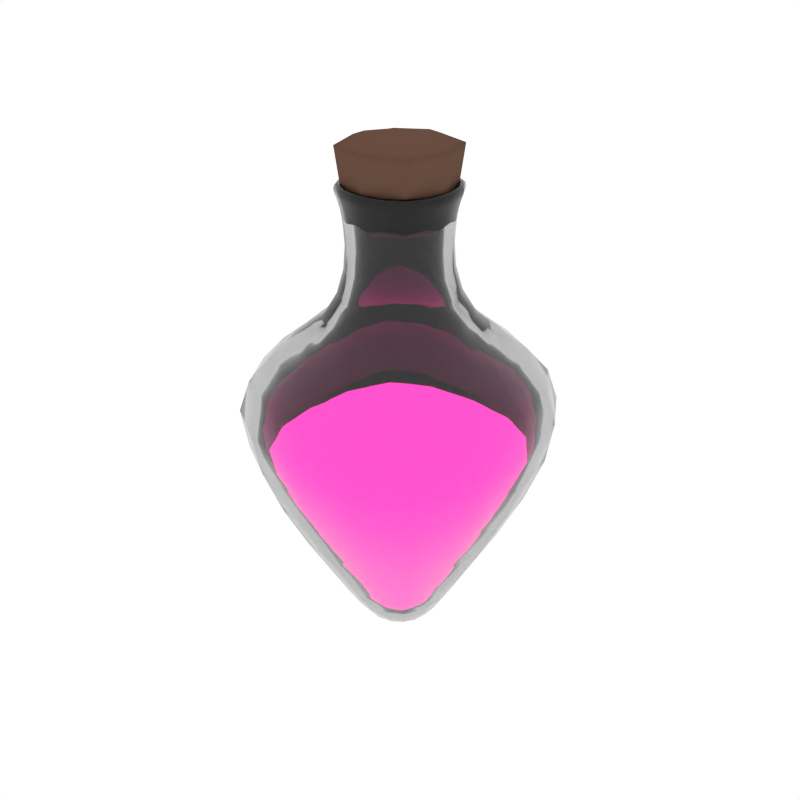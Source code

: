 # Source: Potion4_Filled.blend  (saved by Blender 2.79.0; exported with 4.5.12 LTS)
import bpy
from mathutils import Matrix  # noqa: F401  (used for matrix-valued properties, if any)

bpy.ops.wm.read_factory_settings(use_empty=True)
scene = bpy.context.scene
scene.name = 'Scene'

# ---- collections
col_collection_1 = bpy.data.collections.new('Collection 1'); scene.collection.children.link(col_collection_1)

# ---- materials (node trees are filled in below, after node groups)
mat_glass = bpy.data.materials.new('Glass')
mat_glass.alpha_threshold = 0.0
mat_glass.roughness = 0.5
mat_liquid_cyan = bpy.data.materials.new('Liquid_Cyan')
mat_liquid_cyan.alpha_threshold = 0.0
mat_liquid_cyan.diffuse_color = (0.1536, 0.8, 0.5667, 1.0)
mat_liquid_cyan.roughness = 0.5
mat_liquid_magenta = bpy.data.materials.new('Liquid_Magenta')
mat_liquid_magenta.alpha_threshold = 0.0
mat_liquid_magenta.diffuse_color = (0.1536, 0.8, 0.5667, 1.0)
mat_liquid_magenta.roughness = 0.5
mat_brown = bpy.data.materials.new('Brown')
mat_brown.alpha_threshold = 0.0
mat_brown.diffuse_color = (0.1376, 0.07494, 0.05109, 1.0)
mat_brown.roughness = 0.5

# ---- material node trees
mat_glass.use_nodes = True; mat_glass.node_tree.nodes.clear()
_N = mat_glass.node_tree.nodes; _L = mat_glass.node_tree.links
n0 = _N.new('ShaderNodeOutputMaterial'); n0.name = 'Material Output'; n0.location = (300, 300)
n1 = _N.new('ShaderNodeBsdfGlass'); n1.name = 'Glass BSDF'; n1.location = (10, 300)
n1.distribution = 'GGX'
n1.inputs[0].default_value = (0.8, 0.8, 0.8, 1.0)
n1.inputs[2].default_value = 1.45
_L.new(n1.outputs[0], n0.inputs[0])
n0.is_active_output = True
mat_liquid_cyan.use_nodes = True; mat_liquid_cyan.node_tree.nodes.clear()
_N = mat_liquid_cyan.node_tree.nodes; _L = mat_liquid_cyan.node_tree.links
n0 = _N.new('ShaderNodeOutputMaterial'); n0.name = 'Material Output'; n0.location = (837, 293)
n1 = _N.new('ShaderNodeEmission'); n1.name = 'Emission'; n1.location = (526, 306)
n1.inputs[0].default_value = (0.0, 0.8, 0.561, 1.0)
_L.new(n1.outputs[0], n0.inputs[0])
n0.is_active_output = True
mat_liquid_magenta.use_nodes = True; mat_liquid_magenta.node_tree.nodes.clear()
_N = mat_liquid_magenta.node_tree.nodes; _L = mat_liquid_magenta.node_tree.links
n0 = _N.new('ShaderNodeOutputMaterial'); n0.name = 'Material Output'; n0.location = (837, 293)
n1 = _N.new('ShaderNodeEmission'); n1.name = 'Emission.001'; n1.location = (526, 306)
n1.inputs[0].default_value = (0.8, 0.0242, 0.3173, 1.0)
n1.inputs[1].default_value = 3.1
_L.new(n1.outputs[0], n0.inputs[0])
n0.is_active_output = True

# ---- world
world_world = bpy.data.worlds.new('World'); scene.world = world_world
world_world.color = (1.0, 1.0, 1.0)
world_world.use_sun_shadow = False
world_world.sun_shadow_jitter_overblur = 0.0
world_world.cycles.sampling_method = 'NONE'
world_world.cycles.sample_map_resolution = 256

# ---- meshes
me_cube_064 = bpy.data.meshes.new('Cube.064')
me_cube_064.from_pydata([(-0.2975, -2.879e-11, 0.393), (-0.2777, -0.119, 0.393), (-0.3422, 0.0, 0.5039), (-0.2777, 0.119, 0.393), (-0.2395, 0.0, 0.2823), (-0.2236, -0.09581, 0.2823), (-0.3194, -0.1369, 0.5039), (-0.3194, 0.1369, 0.5039), (-0.2236, 0.09581, 0.2823), (-2.879e-11, 0.2975, 0.393), (-0.119, 0.2777, 0.393), (0.0, 0.3422, 0.5039), (0.119, 0.2777, 0.393), (0.0, 0.2395, 0.2823), (-0.09581, 0.2236, 0.2823), (-0.1369, 0.3194, 0.5039), (0.1369, 0.3194, 0.5039), (0.09581, 0.2236, 0.2823), (0.2975, 2.879e-11, 0.393), (0.2777, 0.119, 0.393), (0.3422, 0.0, 0.5039), (0.2777, -0.119, 0.393), (0.2395, 0.0, 0.2823), (0.2236, 0.09581, 0.2823), (0.3194, 0.1369, 0.5039), (0.3194, -0.1369, 0.5039), (0.2236, -0.09581, 0.2823), (2.879e-11, -0.2975, 0.393), (0.119, -0.2777, 0.393), (0.0, -0.3422, 0.5039), (-0.119, -0.2777, 0.393), (0.0, -0.2395, 0.2823), (0.09581, -0.2236, 0.2823), (0.1369, -0.3194, 0.5039), (-0.1369, -0.3194, 0.5039), (-0.09581, -0.2236, 0.2823), (0.0, -2.879e-11, -0.006205), (0.0, 0.03053, -0.002217), (0.03053, 0.0, -0.002217), (0.0, -0.03053, -0.002217), (-0.03053, 0.0, -0.002217), (-0.02924, 0.02924, 0.001535), (0.02924, 0.02924, 0.001535), (0.02924, -0.02924, 0.001535), (-0.02924, -0.02924, 0.001535), (0.2842, 0.0, 0.7329), (0.3347, 0.0, 0.6761), (0.2652, 0.1137, 0.7329), (0.2237, 0.0, 0.781), (0.2652, -0.1137, 0.7329), (0.3124, -0.1339, 0.6761), (0.3124, 0.1339, 0.6761), (0.2088, 0.08947, 0.781), (0.2088, -0.08947, 0.781), (-0.1289, 0.0, 1.094), (-0.1237, 0.0, 1.073), (-0.1203, -0.05157, 1.094), (-0.1336, 0.0, 1.108), (-0.1203, 0.05157, 1.094), (-0.1155, 0.04948, 1.073), (-0.1155, -0.04948, 1.073), (-0.1247, -0.05346, 1.108), (-0.1247, 0.05346, 1.108), (-0.2842, 0.0, 0.7329), (-0.3347, 0.0, 0.6761), (-0.2652, -0.1137, 0.7329), (-0.2237, 0.0, 0.781), (-0.2652, 0.1137, 0.7329), (-0.3124, 0.1339, 0.6761), (-0.3124, -0.1339, 0.6761), (-0.2088, -0.08947, 0.781), (-0.2088, 0.08947, 0.781), (0.0, -0.2842, 0.7329), (0.0, -0.3347, 0.6761), (0.1137, -0.2652, 0.7329), (0.0, -0.2237, 0.781), (-0.1137, -0.2652, 0.7329), (-0.1339, -0.3124, 0.6761), (0.1339, -0.3124, 0.6761), (0.08947, -0.2088, 0.781), (-0.08947, -0.2088, 0.781), (0.0, 0.2842, 0.7329), (0.0, 0.3347, 0.6761), (-0.1137, 0.2652, 0.7329), (0.0, 0.2237, 0.781), (0.1137, 0.2652, 0.7329), (0.1339, 0.3124, 0.6761), (-0.1339, 0.3124, 0.6761), (-0.08947, 0.2088, 0.781), (0.08947, 0.2088, 0.781), (0.0, -0.1289, 1.094), (0.0, -0.1237, 1.073), (0.05157, -0.1203, 1.094), (0.0, -0.1336, 1.108), (-0.05157, -0.1203, 1.094), (-0.04948, -0.1155, 1.073), (0.04948, -0.1155, 1.073), (0.05346, -0.1247, 1.108), (-0.05346, -0.1247, 1.108), (0.0, 0.1289, 1.094), (0.0, 0.1237, 1.073), (-0.05157, 0.1203, 1.094), (0.0, 0.1336, 1.108), (0.05157, 0.1203, 1.094), (0.04948, 0.1155, 1.073), (-0.04948, 0.1155, 1.073), (-0.05346, 0.1247, 1.108), (0.05346, 0.1247, 1.108), (0.1289, 0.0, 1.094), (0.1237, 0.0, 1.073), (0.1203, 0.05157, 1.094), (0.1336, 0.0, 1.108), (0.1203, -0.05157, 1.094), (0.1155, -0.04948, 1.073), (0.1155, 0.04948, 1.073), (0.1247, 0.05346, 1.108), (0.1247, -0.05346, 1.108), (0.1205, 0.0, 0.941), (0.1364, 0.0, 0.8837), (0.1124, 0.04818, 0.941), (0.1164, 0.0, 0.9953), (0.1124, -0.04818, 0.941), (0.1273, -0.05455, 0.8837), (0.1273, 0.05455, 0.8837), (0.1086, 0.04655, 0.9953), (0.1086, -0.04655, 0.9953), (0.0, 0.1205, 0.941), (0.0, 0.1364, 0.8837), (-0.04818, 0.1124, 0.941), (0.0, 0.1164, 0.9953), (0.04818, 0.1124, 0.941), (0.05455, 0.1273, 0.8837), (-0.05455, 0.1273, 0.8837), (-0.04655, 0.1086, 0.9953), (0.04655, 0.1086, 0.9953), (0.0, -0.1205, 0.941), (0.0, -0.1364, 0.8837), (0.04818, -0.1124, 0.941), (0.0, -0.1164, 0.9953), (-0.04818, -0.1124, 0.941), (-0.05455, -0.1273, 0.8837), (0.05455, -0.1273, 0.8837), (0.04655, -0.1086, 0.9953), (-0.04655, -0.1086, 0.9953), (-0.1205, 0.0, 0.941), (-0.1364, 0.0, 0.8837), (-0.1124, -0.04818, 0.941), (-0.1164, 0.0, 0.9953), (-0.1124, 0.04818, 0.941), (-0.1273, 0.05455, 0.8837), (-0.1273, -0.05455, 0.8837), (-0.1086, -0.04655, 0.9953), (-0.1086, 0.04655, 0.9953), (1.18e-09, -0.1087, 0.06205), (0.04376, -0.1016, 0.06246), (9.214e-10, -0.1402, 0.1125), (-0.04376, -0.1016, 0.06246), (9.214e-10, -0.08333, 0.02945), (0.03445, -0.07852, 0.03109), (0.05609, -0.1309, 0.1125), (-0.05609, -0.1309, 0.1125), (-0.03445, -0.07852, 0.03109), (0.1087, 1.18e-09, 0.06205), (0.1016, 0.04376, 0.06246), (0.1402, 9.214e-10, 0.1125), (0.1016, -0.04376, 0.06246), (0.08333, 9.214e-10, 0.02945), (0.07852, 0.03445, 0.03109), (0.1309, 0.05609, 0.1125), (0.1309, -0.05609, 0.1125), (0.07852, -0.03445, 0.03109), (-1.18e-09, 0.1087, 0.06205), (-0.04376, 0.1016, 0.06246), (-9.214e-10, 0.1402, 0.1125), (0.04376, 0.1016, 0.06246), (-9.214e-10, 0.08333, 0.02945), (-0.03445, 0.07852, 0.03109), (-0.05609, 0.1309, 0.1125), (0.05609, 0.1309, 0.1125), (0.03445, 0.07852, 0.03109), (-0.1087, -1.18e-09, 0.06205), (-0.1016, -0.04376, 0.06246), (-0.1402, -9.214e-10, 0.1125), (-0.1016, 0.04376, 0.06246), (-0.08333, -9.214e-10, 0.02945), (-0.07852, -0.03445, 0.03109), (-0.1309, -0.05609, 0.1125), (-0.1309, 0.05609, 0.1125), (-0.07852, 0.03445, 0.03109), (-0.2688, 0.0, 0.3977), (-0.2149, 0.0, 0.2948), (-0.2509, 0.1075, 0.3977), (-0.31, 0.0, 0.5002), (-0.2509, -0.1075, 0.3977), (-0.2006, -0.08597, 0.2948), (-0.2006, 0.08597, 0.2948), (-0.2894, 0.124, 0.5002), (-0.2894, -0.124, 0.5002), (0.0, 0.2688, 0.3977), (0.0, 0.2149, 0.2948), (0.1075, 0.2509, 0.3977), (0.0, 0.31, 0.5002), (-0.1075, 0.2509, 0.3977), (-0.08597, 0.2006, 0.2948), (0.08597, 0.2006, 0.2948), (0.124, 0.2894, 0.5002), (-0.124, 0.2894, 0.5002), (0.2688, 0.0, 0.3977), (0.2149, 0.0, 0.2948), (0.2509, -0.1075, 0.3977), (0.31, 0.0, 0.5002), (0.2509, 0.1075, 0.3977), (0.2006, 0.08597, 0.2948), (0.2006, -0.08597, 0.2948), (0.2894, -0.124, 0.5002), (0.2894, 0.124, 0.5002), (0.0, -0.2688, 0.3977), (0.0, -0.2149, 0.2948), (-0.1075, -0.2509, 0.3977), (0.0, -0.31, 0.5002), (0.1075, -0.2509, 0.3977), (0.08597, -0.2006, 0.2948), (-0.08597, -0.2006, 0.2948), (-0.124, -0.2894, 0.5002), (0.124, -0.2894, 0.5002), (0.0, 0.0, 0.02347), (-0.02525, 0.0, 0.02727), (0.0, -0.02525, 0.02727), (0.02525, 0.0, 0.02727), (0.0, 0.02525, 0.02727), (-0.02428, 0.02428, 0.03084), (-0.02428, -0.02428, 0.03084), (0.02428, -0.02428, 0.03084), (0.02428, 0.02428, 0.03084), (0.2532, 4.607e-10, 0.7064), (0.2363, -0.1013, 0.7064), (0.1956, 0.0, 0.7514), (0.2363, 0.1013, 0.7064), (0.3014, 0.0, 0.6559), (0.2813, -0.1206, 0.6559), (0.1826, -0.07825, 0.7514), (0.1826, 0.07825, 0.7514), (0.2813, 0.1206, 0.6559), (-0.1089, 0.0, 1.114), (-0.1016, 0.04354, 1.114), (-0.1166, 0.0, 1.128), (-0.1016, -0.04354, 1.114), (-0.1017, 0.0, 1.09), (-0.09489, 0.04067, 1.09), (-0.1089, 0.04666, 1.128), (-0.1089, -0.04666, 1.128), (-0.09489, -0.04067, 1.09), (-0.2532, -4.607e-10, 0.7064), (-0.2363, 0.1013, 0.7064), (-0.1956, 0.0, 0.7514), (-0.2363, -0.1013, 0.7064), (-0.3014, 0.0, 0.6559), (-0.2813, 0.1206, 0.6559), (-0.1826, 0.07825, 0.7514), (-0.1826, -0.07825, 0.7514), (-0.2813, -0.1206, 0.6559), (4.607e-10, -0.2532, 0.7064), (-0.1013, -0.2363, 0.7064), (0.0, -0.1956, 0.7514), (0.1013, -0.2363, 0.7064), (0.0, -0.3014, 0.6559), (-0.1206, -0.2813, 0.6559), (-0.07825, -0.1826, 0.7514), (0.07825, -0.1826, 0.7514), (0.1206, -0.2813, 0.6559), (-4.607e-10, 0.2532, 0.7064), (0.1013, 0.2363, 0.7064), (0.0, 0.1956, 0.7514), (-0.1013, 0.2363, 0.7064), (0.0, 0.3014, 0.6559), (0.1206, 0.2813, 0.6559), (0.07825, 0.1826, 0.7514), (-0.07825, 0.1826, 0.7514), (-0.1206, 0.2813, 0.6559), (0.0, -0.1089, 1.114), (-0.04354, -0.1016, 1.114), (0.0, -0.1166, 1.128), (0.04354, -0.1016, 1.114), (0.0, -0.1017, 1.09), (-0.04067, -0.09489, 1.09), (-0.04666, -0.1089, 1.128), (0.04666, -0.1089, 1.128), (0.04067, -0.09489, 1.09), (0.0, 0.1089, 1.114), (0.04354, 0.1016, 1.114), (0.0, 0.1166, 1.128), (-0.04354, 0.1016, 1.114), (0.0, 0.1017, 1.09), (0.04067, 0.09489, 1.09), (0.04666, 0.1089, 1.128), (-0.04666, 0.1089, 1.128), (-0.04067, 0.09489, 1.09), (0.1089, 0.0, 1.114), (0.1016, -0.04354, 1.114), (0.1166, 0.0, 1.128), (0.1016, 0.04354, 1.114), (0.1017, 0.0, 1.09), (0.09489, -0.04067, 1.09), (0.1089, -0.04666, 1.128), (0.1089, 0.04666, 1.128), (0.09489, 0.04067, 1.09), (0.09681, -2.303e-10, 0.9301), (0.09035, -0.03872, 0.9301), (0.09291, 0.0, 0.9958), (0.09035, 0.03872, 0.9301), (0.1122, 0.0, 0.8623), (0.1047, -0.04489, 0.8623), (0.08672, -0.03716, 0.9958), (0.08672, 0.03716, 0.9958), (0.1047, 0.04489, 0.8623), (2.303e-10, 0.09681, 0.9301), (0.03872, 0.09035, 0.9301), (0.0, 0.09291, 0.9958), (-0.03872, 0.09035, 0.9301), (0.0, 0.1122, 0.8623), (0.04489, 0.1047, 0.8623), (0.03716, 0.08672, 0.9958), (-0.03716, 0.08672, 0.9958), (-0.04489, 0.1047, 0.8623), (-2.303e-10, -0.09681, 0.9301), (-0.03872, -0.09035, 0.9301), (0.0, -0.09291, 0.9958), (0.03872, -0.09035, 0.9301), (0.0, -0.1122, 0.8623), (-0.04489, -0.1047, 0.8623), (-0.03716, -0.08672, 0.9958), (0.03716, -0.08672, 0.9958), (0.04489, -0.1047, 0.8623), (-0.09681, 2.303e-10, 0.9301), (-0.09035, 0.03872, 0.9301), (-0.09291, 0.0, 0.9958), (-0.09035, -0.03872, 0.9301), (-0.1122, 0.0, 0.8623), (-0.1047, 0.04489, 0.8623), (-0.08672, 0.03716, 0.9958), (-0.08672, -0.03716, 0.9958), (-0.1047, -0.04489, 0.8623), (0.0, -0.09321, 0.08834), (0.0, -0.07029, 0.05745), (-0.03755, -0.08718, 0.08873), (0.0, -0.1224, 0.1359), (0.03755, -0.08718, 0.08873), (0.02918, -0.06632, 0.05901), (-0.02918, -0.06632, 0.05901), (-0.04896, -0.1142, 0.1359), (0.04896, -0.1142, 0.1359), (0.09321, 0.0, 0.08834), (0.07029, 0.0, 0.05745), (0.08718, -0.03755, 0.08873), (0.1224, 0.0, 0.1359), (0.08718, 0.03755, 0.08873), (0.06632, 0.02918, 0.05901), (0.06632, -0.02918, 0.05901), (0.1142, -0.04896, 0.1359), (0.1142, 0.04896, 0.1359), (0.0, 0.09321, 0.08834), (0.0, 0.07029, 0.05745), (0.03755, 0.08718, 0.08873), (0.0, 0.1224, 0.1359), (-0.03755, 0.08718, 0.08873), (-0.02918, 0.06632, 0.05901), (0.02918, 0.06632, 0.05901), (0.04896, 0.1142, 0.1359), (-0.04896, 0.1142, 0.1359), (-0.09321, 0.0, 0.08834), (-0.07029, 0.0, 0.05745), (-0.08718, 0.03755, 0.08873), (-0.1224, 0.0, 0.1359), (-0.08718, -0.03755, 0.08873), (-0.06632, -0.02918, 0.05901), (-0.06632, 0.02918, 0.05901), (-0.1142, 0.04896, 0.1359), (-0.1142, -0.04896, 0.1359), (-0.1346, 0.0, 1.131), (-0.1369, 0.0, 1.125), (-0.1256, -0.05382, 1.131), (-0.1302, 0.0, 1.134), (-0.1256, 0.05382, 1.131), (-0.1277, 0.05474, 1.125), (-0.1277, -0.05474, 1.125), (-0.1215, -0.05206, 1.134), (-0.1215, 0.05206, 1.134), (0.0, 0.1346, 1.131), (0.0, 0.1369, 1.125), (-0.05382, 0.1256, 1.131), (0.0, 0.1302, 1.134), (0.05382, 0.1256, 1.131), (0.05474, 0.1277, 1.125), (-0.05474, 0.1277, 1.125), (-0.05206, 0.1215, 1.134), (0.05206, 0.1215, 1.134), (0.1346, 0.0, 1.131), (0.1369, 0.0, 1.125), (0.1256, 0.05382, 1.131), (0.1302, 0.0, 1.134), (0.1256, -0.05382, 1.131), (0.1277, -0.05474, 1.125), (0.1277, 0.05474, 1.125), (0.1215, 0.05206, 1.134), (0.1215, -0.05206, 1.134), (0.0, -0.1346, 1.131), (0.0, -0.1369, 1.125), (0.05382, -0.1256, 1.131), (0.0, -0.1302, 1.134), (-0.05382, -0.1256, 1.131), (-0.05474, -0.1277, 1.125), (0.05474, -0.1277, 1.125), (0.05206, -0.1215, 1.134), (-0.05206, -0.1215, 1.134), (-0.05618, 0.02925, 0.01268), (-0.05899, -3.455e-10, 0.009686), (-0.05618, -0.02925, 0.01268), (-0.1756, -0.1756, 0.2823), (-0.2182, -0.2182, 0.393), (-0.251, -0.251, 0.5039), (-0.3354, -0.1437, 0.6025), (-0.3593, 0.0, 0.6025), (-0.3354, 0.1437, 0.6025), (-0.1028, 0.1028, 0.1125), (-0.0801, 0.0801, 0.06287), (-0.0627, 0.0627, 0.03273), (0.02925, 0.05618, 0.01268), (-3.455e-10, 0.05899, 0.009686), (-0.02925, 0.05618, 0.01268), (-0.1437, 0.3354, 0.6025), (0.0, 0.3593, 0.6025), (0.1437, 0.3354, 0.6025), (0.1028, 0.1028, 0.1125), (0.0801, 0.0801, 0.06287), (0.0627, 0.0627, 0.03273), (0.05618, -0.02925, 0.01268), (0.05899, 3.455e-10, 0.009686), (0.05618, 0.02925, 0.01268), (0.3354, 0.1437, 0.6025), (0.3593, 0.0, 0.6025), (0.3354, -0.1437, 0.6025), (0.1028, -0.1028, 0.1125), (0.0801, -0.0801, 0.06287), (0.0627, -0.0627, 0.03273), (-0.02925, -0.05618, 0.01268), (3.455e-10, -0.05899, 0.009686), (0.02925, -0.05618, 0.01268), (0.1437, -0.3354, 0.6025), (0.0, -0.3593, 0.6025), (-0.1437, -0.3354, 0.6025), (-0.1578, -0.06764, 0.8285), (-0.1691, 0.0, 0.8285), (-0.1578, 0.06764, 0.8285), (-0.06764, 0.1578, 0.8285), (0.0, 0.1691, 0.8285), (0.06764, 0.1578, 0.8285), (0.1578, 0.06764, 0.8285), (0.1691, 0.0, 0.8285), (0.1578, -0.06764, 0.8285), (0.06764, -0.1578, 0.8285), (0.0, -0.1691, 0.8285), (-0.06764, -0.1578, 0.8285), (0.2454, 0.2454, 0.6761), (0.2084, 0.2084, 0.7329), (0.164, 0.164, 0.781), (0.164, -0.164, 0.781), (0.2084, -0.2084, 0.7329), (0.2454, -0.2454, 0.6761), (-0.2454, -0.2454, 0.6761), (-0.2084, -0.2084, 0.7329), (-0.164, -0.164, 0.781), (-0.164, 0.164, 0.781), (-0.2084, 0.2084, 0.7329), (-0.2454, 0.2454, 0.6761), (-0.1276, -0.05467, 1.117), (-0.1367, 0.0, 1.117), (-0.1276, 0.05467, 1.117), (-0.05467, 0.1276, 1.117), (0.0, 0.1367, 1.117), (0.05467, 0.1276, 1.117), (0.1276, 0.05467, 1.117), (0.1367, 0.0, 1.117), (0.1276, -0.05467, 1.117), (0.05467, -0.1276, 1.117), (0.0, -0.1367, 1.117), (-0.05467, -0.1276, 1.117), (-0.09071, -0.09071, 1.073), (-0.09455, -0.09455, 1.094), (-0.09801, -0.09801, 1.108), (-0.08534, 0.08534, 0.9953), (-0.08834, 0.08834, 0.941), (-0.1, 0.1, 0.8837), (0.09071, -0.09071, 1.073), (0.09455, -0.09455, 1.094), (0.09801, -0.09801, 1.108), (0.08534, 0.08534, 0.9953), (0.08834, 0.08834, 0.941), (0.1, 0.1, 0.8837), (-0.1, -0.1, 0.8837), (-0.08834, -0.08834, 0.941), (-0.08534, -0.08534, 0.9953), (-0.09801, 0.09801, 1.108), (-0.09455, 0.09455, 1.094), (-0.09071, 0.09071, 1.073), (0.1, -0.1, 0.8837), (0.08834, -0.08834, 0.941), (0.08534, -0.08534, 0.9953), (0.09801, 0.09801, 1.108), (0.09455, 0.09455, 1.094), (0.09071, 0.09071, 1.073), (0.1112, 0.04765, 1.041), (0.1191, 0.0, 1.041), (0.1112, -0.04765, 1.041), (-0.04765, 0.1112, 1.041), (0.0, 0.1191, 1.041), (0.04765, 0.1112, 1.041), (0.04765, -0.1112, 1.041), (0.0, -0.1191, 1.041), (-0.04765, -0.1112, 1.041), (-0.1112, -0.04765, 1.041), (-0.1191, 0.0, 1.041), (-0.1112, 0.04765, 1.041), (-0.0627, -0.0627, 0.03273), (-0.0801, -0.0801, 0.06287), (-0.1028, -0.1028, 0.1125), (-0.251, 0.251, 0.5039), (-0.2182, 0.2182, 0.393), (-0.1756, 0.1756, 0.2823), (0.251, 0.251, 0.5039), (0.2182, 0.2182, 0.393), (0.1756, 0.1756, 0.2823), (0.251, -0.251, 0.5039), (0.2182, -0.2182, 0.393), (0.1756, -0.1756, 0.2823), (0.07294, -0.1702, 0.1846), (3.455e-10, -0.1823, 0.1846), (-0.07294, -0.1702, 0.1846), (0.1702, 0.07294, 0.1846), (0.1823, 3.455e-10, 0.1846), (0.1702, -0.07294, 0.1846), (-0.07294, 0.1702, 0.1846), (-3.455e-10, 0.1823, 0.1846), (0.07294, 0.1702, 0.1846), (-0.1702, -0.07294, 0.1846), (-0.1823, -3.455e-10, 0.1846), (-0.1702, 0.07294, 0.1846), (-0.04693, 0.02453, 0.04146), (-0.04914, 0.0, 0.03861), (-0.04693, -0.02453, 0.04146), (-0.1576, -0.1576, 0.2948), (-0.1971, -0.1971, 0.3977), (-0.2274, -0.2274, 0.5002), (-0.3036, -0.1301, 0.5903), (-0.3253, 0.0, 0.5903), (-0.3036, 0.1301, 0.5903), (-0.08976, 0.08976, 0.1359), (-0.06873, 0.06873, 0.08912), (-0.05306, 0.05306, 0.06058), (0.02453, 0.04693, 0.04146), (0.0, 0.04914, 0.03861), (-0.02453, 0.04693, 0.04146), (-0.1301, 0.3036, 0.5903), (0.0, 0.3253, 0.5903), (0.1301, 0.3036, 0.5903), (0.08976, 0.08976, 0.1359), (0.06873, 0.06873, 0.08912), (0.05306, 0.05306, 0.06058), (0.04693, -0.02453, 0.04146), (0.04914, 0.0, 0.03861), (0.04693, 0.02453, 0.04146), (0.3036, 0.1301, 0.5903), (0.3253, 0.0, 0.5903), (0.3036, -0.1301, 0.5903), (0.08976, -0.08976, 0.1359), (0.06873, -0.06873, 0.08912), (0.05306, -0.05306, 0.06058), (-0.02453, -0.04693, 0.04146), (0.0, -0.04914, 0.03861), (0.02453, -0.04693, 0.04146), (0.1301, -0.3036, 0.5903), (0.0, -0.3253, 0.5903), (-0.1301, -0.3036, 0.5903), (-0.1341, -0.05747, 0.8002), (-0.1437, 0.0, 0.8002), (-0.1341, 0.05747, 0.8002), (-0.05747, 0.1341, 0.8002), (0.0, 0.1437, 0.8002), (0.05747, 0.1341, 0.8002), (0.1341, 0.05747, 0.8002), (0.1437, 0.0, 0.8002), (0.1341, -0.05747, 0.8002), (0.05747, -0.1341, 0.8002), (0.0, -0.1437, 0.8002), (-0.05747, -0.1341, 0.8002), (0.221, 0.221, 0.6559), (0.1857, 0.1857, 0.7064), (0.1435, 0.1435, 0.7514), (0.1435, -0.1435, 0.7514), (0.1857, -0.1857, 0.7064), (0.221, -0.221, 0.6559), (-0.221, -0.221, 0.6559), (-0.1857, -0.1857, 0.7064), (-0.1435, -0.1435, 0.7514), (-0.1435, 0.1435, 0.7514), (-0.1857, 0.1857, 0.7064), (-0.221, 0.221, 0.6559), (-0.1158, -0.04962, 1.133), (-0.1241, 0.0, 1.133), (-0.1158, 0.04962, 1.133), (-0.04962, 0.1158, 1.133), (0.0, 0.1241, 1.133), (0.04962, 0.1158, 1.133), (0.1158, 0.04962, 1.133), (0.1241, 0.0, 1.133), (0.1158, -0.04962, 1.133), (0.04962, -0.1158, 1.133), (0.0, -0.1241, 1.133), (-0.04962, -0.1158, 1.133), (-0.07456, -0.07456, 1.09), (-0.07983, -0.07983, 1.114), (-0.08554, -0.08554, 1.128), (-0.06814, 0.06814, 0.9958), (-0.07099, 0.07099, 0.9301), (-0.0823, 0.0823, 0.8623), (0.07456, -0.07456, 1.09), (0.07983, -0.07983, 1.114), (0.08554, -0.08554, 1.128), (0.06814, 0.06814, 0.9958), (0.07099, 0.07099, 0.9301), (0.0823, 0.0823, 0.8623), (-0.0823, -0.0823, 0.8623), (-0.07099, -0.07099, 0.9301), (-0.06814, -0.06814, 0.9958), (-0.08554, 0.08554, 1.128), (-0.07983, 0.07983, 1.114), (-0.07456, 0.07456, 1.09), (0.0823, -0.0823, 0.8623), (0.07099, -0.07099, 0.9301), (0.06814, -0.06814, 0.9958), (0.08554, 0.08554, 1.128), (0.07983, 0.07983, 1.114), (0.07456, 0.07456, 1.09), (0.08963, 0.03841, 1.052), (0.09603, 0.0, 1.052), (0.08963, -0.03841, 1.052), (-0.03841, 0.08963, 1.052), (0.0, 0.09603, 1.052), (0.03841, 0.08963, 1.052), (0.03841, -0.08963, 1.052), (0.0, -0.09603, 1.052), (-0.03841, -0.08963, 1.052), (-0.08963, -0.03841, 1.052), (-0.09603, 0.0, 1.052), (-0.08963, 0.03841, 1.052), (-0.05306, -0.05306, 0.06058), (-0.06873, -0.06873, 0.08912), (-0.08976, -0.08976, 0.1359), (-0.2274, 0.2274, 0.5002), (-0.1971, 0.1971, 0.3977), (-0.1576, 0.1576, 0.2948), (0.2274, 0.2274, 0.5002), (0.1971, 0.1971, 0.3977), (0.1576, 0.1576, 0.2948), (0.2274, -0.2274, 0.5002), (0.1971, -0.1971, 0.3977), (0.1576, -0.1576, 0.2948), (0.06468, -0.1509, 0.2035), (0.0, -0.1617, 0.2035), (-0.06468, -0.1509, 0.2035), (0.1509, 0.06468, 0.2035), (0.1617, 0.0, 0.2035), (0.1509, -0.06468, 0.2035), (-0.06468, 0.1509, 0.2035), (0.0, 0.1617, 0.2035), (0.06468, 0.1509, 0.2035), (-0.1509, -0.06468, 0.2035), (-0.1617, 0.0, 0.2035), (-0.1509, 0.06468, 0.2035), (-0.1004, -0.1004, 1.125), (-0.09867, -0.09867, 1.131), (-0.09545, -0.09545, 1.134), (-0.1004, 0.1004, 1.125), (-0.09867, 0.09867, 1.131), (-0.09545, 0.09545, 1.134), (0.1004, 0.1004, 1.125), (0.09867, 0.09867, 1.131), (0.09545, 0.09545, 1.134), (0.1004, -0.1004, 1.125), (0.09867, -0.09867, 1.131), (0.09545, -0.09545, 1.134), (-0.05003, -0.05003, 0.01874), (-0.2635, -0.2635, 0.6025), (-0.05003, 0.05003, 0.01874), (-0.2635, 0.2635, 0.6025), (0.05003, -0.05003, 0.01874), (0.2635, -0.2635, 0.6025), (0.05003, 0.05003, 0.01874), (0.2635, 0.2635, 0.6025), (-0.124, -0.124, 0.8285), (-0.124, 0.124, 0.8285), (0.124, 0.124, 0.8285), (0.124, -0.124, 0.8285), (-0.1002, -0.1002, 1.117), (-0.1002, 0.1002, 1.117), (0.1002, 0.1002, 1.117), (0.1002, -0.1002, 1.117), (-0.08736, -0.08736, 1.041), (-0.08736, 0.08736, 1.041), (0.08736, -0.08736, 1.041), (0.08736, 0.08736, 1.041), (-0.1337, -0.1337, 0.1846), (-0.1337, 0.1337, 0.1846), (0.1337, 0.1337, 0.1846), (0.1337, -0.1337, 0.1846), (-0.04203, -0.04203, 0.04724), (-0.2386, -0.2386, 0.5903), (-0.04203, 0.04203, 0.04724), (-0.2386, 0.2386, 0.5903), (0.04203, -0.04203, 0.04724), (0.2386, -0.2386, 0.5903), (0.04203, 0.04203, 0.04724), (0.2386, 0.2386, 0.5903), (-0.1054, -0.1054, 0.8002), (-0.1054, 0.1054, 0.8002), (0.1054, 0.1054, 0.8002), (0.1054, -0.1054, 0.8002), (-0.09098, -0.09098, 1.133), (-0.09098, 0.09098, 1.133), (0.09098, 0.09098, 1.133), (0.09098, -0.09098, 1.133), (-0.07042, -0.07042, 1.052), (-0.07042, 0.07042, 1.052), (0.07042, -0.07042, 1.052), (0.07042, 0.07042, 1.052), (-0.1186, -0.1186, 0.2035), (-0.1186, 0.1186, 0.2035), (0.1186, 0.1186, 0.2035), (0.1186, -0.1186, 0.2035), (-0.2594, 0.0, 0.3995), (-0.2074, 0.0, 0.3002), (-0.2421, 0.1038, 0.3995), (-0.2992, 0.0, 0.4984), (-0.2421, -0.1038, 0.3995), (-0.1936, -0.08297, 0.3002), (-0.1936, 0.08297, 0.3002), (-0.2793, 0.1197, 0.4984), (-0.2793, -0.1197, 0.4984), (0.0, 0.2594, 0.3995), (0.0, 0.2074, 0.3002), (0.1038, 0.2421, 0.3995), (0.0, 0.2992, 0.4984), (-0.1038, 0.2421, 0.3995), (-0.08297, 0.1936, 0.3002), (0.08297, 0.1936, 0.3002), (0.1197, 0.2793, 0.4984), (-0.1197, 0.2793, 0.4984), (0.2594, 0.0, 0.3995), (0.2074, 0.0, 0.3002), (0.2421, -0.1038, 0.3995), (0.2992, 0.0, 0.4984), (0.2421, 0.1038, 0.3995), (0.1936, 0.08297, 0.3002), (0.1936, -0.08297, 0.3002), (0.2793, -0.1197, 0.4984), (0.2793, 0.1197, 0.4984), (0.0, -0.2594, 0.3995), (0.0, -0.2074, 0.3002), (-0.1038, -0.2421, 0.3995), (0.0, -0.2992, 0.4984), (0.1038, -0.2421, 0.3995), (0.08297, -0.1936, 0.3002), (-0.08297, -0.1936, 0.3002), (-0.1197, -0.2793, 0.4984), (0.1197, -0.2793, 0.4984), (0.0, 0.0, 0.0383), (-0.02437, 0.0, 0.04196), (0.0, -0.02437, 0.04196), (0.02437, 0.0, 0.04196), (0.0, 0.02437, 0.04196), (-0.02343, 0.02343, 0.04542), (-0.02343, -0.02343, 0.04542), (0.02343, -0.02343, 0.04542), (0.02343, 0.02343, 0.04542), (0.0, -0.08996, 0.1009), (0.0, -0.06784, 0.07109), (-0.03624, -0.08414, 0.1013), (0.0, -0.1181, 0.1468), (0.03624, -0.08414, 0.1013), (0.02816, -0.064, 0.0726), (-0.02816, -0.064, 0.0726), (-0.04725, -0.1103, 0.1468), (0.04725, -0.1103, 0.1468), (0.08996, 0.0, 0.1009), (0.06784, 0.0, 0.07109), (0.08414, -0.03624, 0.1013), (0.1181, 0.0, 0.1468), (0.08414, 0.03624, 0.1013), (0.064, 0.02816, 0.0726), (0.064, -0.02816, 0.0726), (0.1103, -0.04725, 0.1468), (0.1103, 0.04725, 0.1468), (0.0, 0.08996, 0.1009), (0.0, 0.06784, 0.07109), (0.03624, 0.08414, 0.1013), (0.0, 0.1181, 0.1468), (-0.03624, 0.08414, 0.1013), (-0.02816, 0.064, 0.0726), (0.02816, 0.064, 0.0726), (0.04725, 0.1103, 0.1468), (-0.04725, 0.1103, 0.1468), (-0.08996, 0.0, 0.1009), (-0.06784, 0.0, 0.07109), (-0.08414, 0.03624, 0.1013), (-0.1181, 0.0, 0.1468), (-0.08414, -0.03624, 0.1013), (-0.064, -0.02816, 0.0726), (-0.064, 0.02816, 0.0726), (-0.1103, 0.04725, 0.1468), (-0.1103, -0.04725, 0.1468), (-0.04529, 0.02368, 0.05566), (-0.04742, 0.0, 0.05291), (-0.04529, -0.02368, 0.05566), (-0.1521, -0.1521, 0.3002), (-0.1902, -0.1902, 0.3995), (-0.2194, -0.2194, 0.4984), (-0.08663, 0.08663, 0.1468), (-0.06634, 0.06634, 0.1017), (-0.05121, 0.05121, 0.07411), (0.02368, 0.04529, 0.05566), (0.0, 0.04742, 0.05291), (-0.02368, 0.04529, 0.05566), (0.08663, 0.08663, 0.1468), (0.06634, 0.06634, 0.1017), (0.05121, 0.05121, 0.07411), (0.04529, -0.02368, 0.05566), (0.04742, 0.0, 0.05291), (0.04529, 0.02368, 0.05566), (0.08663, -0.08663, 0.1468), (0.06634, -0.06634, 0.1017), (0.05121, -0.05121, 0.07411), (-0.02368, -0.04529, 0.05566), (0.0, -0.04742, 0.05291), (0.02368, -0.04529, 0.05566), (-0.05121, -0.05121, 0.07411), (-0.06634, -0.06634, 0.1017), (-0.08663, -0.08663, 0.1468), (-0.2194, 0.2194, 0.4984), (-0.1902, 0.1902, 0.3995), (-0.1521, 0.1521, 0.3002), (0.2194, 0.2194, 0.4984), (0.1902, 0.1902, 0.3995), (0.1521, 0.1521, 0.3002), (0.2194, -0.2194, 0.4984), (0.1902, -0.1902, 0.3995), (0.1521, -0.1521, 0.3002), (0.06242, -0.1457, 0.2121), (0.0, -0.1561, 0.2121), (-0.06242, -0.1457, 0.2121), (0.1457, 0.06242, 0.2121), (0.1561, 0.0, 0.2121), (0.1457, -0.06242, 0.2121), (-0.06242, 0.1457, 0.2121), (0.0, 0.1561, 0.2121), (0.06242, 0.1457, 0.2121), (-0.1457, -0.06242, 0.2121), (-0.1561, 0.0, 0.2121), (-0.1457, 0.06242, 0.2121), (-0.04057, -0.04057, 0.06124), (-0.04057, 0.04057, 0.06124), (0.04057, -0.04057, 0.06124), (0.04057, 0.04057, 0.06124), (-0.1144, -0.1144, 0.2121), (-0.1144, 0.1144, 0.2121), (0.1144, 0.1144, 0.2121), (0.1144, -0.1144, 0.2121), (-0.1319, 0.0, 1.215), (0.0, -0.1319, 1.215), (0.0, 0.1319, 1.215), (0.1319, 0.0, 1.215), (0.0, 0.0, 1.026), (0.0, 0.0, 1.231), (0.1232, 0.0, 1.149), (0.0, 0.1232, 1.149), (0.0, -0.1232, 1.149), (-0.1232, 0.0, 1.149), (-0.1116, 0.0, 1.063), (0.0, -0.1116, 1.063), (0.0, 0.1116, 1.063), (0.1116, 0.0, 1.063), (-0.09994, 0.0, 1.227), (0.0, 0.09994, 1.227), (0.09994, 0.0, 1.227), (0.0, -0.09994, 1.227), (-0.09889, -0.09889, 1.215), (0.09889, -0.09889, 1.215), (-0.08373, 0.08373, 1.063), (0.08373, 0.08373, 1.063), (0.08125, 0.0, 1.035), (0.0, 0.08125, 1.035), (0.0, -0.08125, 1.035), (-0.08125, 0.0, 1.035), (-0.09238, -0.09238, 1.149), (0.09238, -0.09238, 1.149), (-0.09889, 0.09889, 1.215), (0.09889, 0.09889, 1.215), (0.1286, 0.0, 1.19), (0.0, 0.1286, 1.19), (0.0, -0.1286, 1.19), (-0.1286, 0.0, 1.19), (-0.09238, 0.09238, 1.149), (0.09238, 0.09238, 1.149), (-0.08373, -0.08373, 1.063), (0.08373, -0.08373, 1.063), (-0.117, 0.0, 1.103), (0.0, -0.117, 1.103), (0.0, 0.117, 1.103), (0.117, 0.0, 1.103), (-0.07372, -0.07372, 1.223), (-0.07372, 0.07372, 1.223), (0.07372, 0.07372, 1.223), (0.07372, -0.07372, 1.223), (-0.06092, -0.06092, 1.042), (-0.06092, 0.06092, 1.042), (0.06092, -0.06092, 1.042), (0.06092, 0.06092, 1.042), (-0.09647, -0.09647, 1.19), (0.09647, -0.09647, 1.19), (-0.09647, 0.09647, 1.19), (0.09647, 0.09647, 1.19), (-0.08776, 0.08776, 1.103), (0.08776, 0.08776, 1.103), (-0.08776, -0.08776, 1.103), (0.08776, -0.08776, 1.103)], [], [(0, 4, 5, 1), (1, 5, 417, 418), (4, 544, 543, 5), (5, 543, 710, 417), (0, 1, 6, 2), (2, 6, 420, 421), (1, 418, 419, 6), (6, 419, 691, 420), (0, 2, 7, 3), (3, 7, 525, 526), (2, 421, 422, 7), (7, 422, 693, 525), (0, 3, 8, 4), (4, 8, 545, 544), (3, 526, 527, 8), (8, 527, 711, 545), (9, 13, 14, 10), (10, 14, 527, 526), (13, 541, 540, 14), (14, 540, 711, 527), (9, 10, 15, 11), (11, 15, 429, 430), (10, 526, 525, 15), (15, 525, 693, 429), (9, 11, 16, 12), (12, 16, 528, 529), (11, 430, 431, 16), (16, 431, 697, 528), (9, 12, 17, 13), (13, 17, 542, 541), (12, 529, 530, 17), (17, 530, 712, 542), (18, 22, 23, 19), (19, 23, 530, 529), (22, 538, 537, 23), (23, 537, 712, 530), (18, 19, 24, 20), (20, 24, 438, 439), (19, 529, 528, 24), (24, 528, 697, 438), (18, 20, 25, 21), (21, 25, 531, 532), (20, 439, 440, 25), (25, 440, 695, 531), (18, 21, 26, 22), (22, 26, 539, 538), (21, 532, 533, 26), (26, 533, 713, 539), (27, 31, 32, 28), (28, 32, 533, 532), (31, 535, 534, 32), (32, 534, 713, 533), (27, 28, 33, 29), (29, 33, 447, 448), (28, 532, 531, 33), (33, 531, 695, 447), (27, 29, 34, 30), (30, 34, 419, 418), (29, 448, 449, 34), (34, 449, 691, 419), (27, 30, 35, 31), (31, 35, 536, 535), (30, 418, 417, 35), (35, 417, 710, 536), (36, 40, 41, 37), (37, 41, 428, 427), (40, 415, 414, 41), (41, 414, 692, 428), (36, 37, 42, 38), (38, 42, 437, 436), (37, 427, 426, 42), (42, 426, 696, 437), (36, 38, 43, 39), (39, 43, 446, 445), (38, 436, 435, 43), (43, 435, 694, 446), (36, 39, 44, 40), (40, 44, 416, 415), (39, 445, 444, 44), (44, 444, 690, 416), (45, 49, 50, 46), (46, 50, 440, 439), (49, 466, 467, 50), (50, 467, 695, 440), (45, 46, 51, 47), (47, 51, 462, 463), (46, 439, 438, 51), (51, 438, 697, 462), (45, 47, 52, 48), (48, 52, 456, 457), (47, 463, 464, 52), (52, 464, 700, 456), (45, 48, 53, 49), (49, 53, 465, 466), (48, 457, 458, 53), (53, 458, 701, 465), (54, 58, 59, 55), (55, 59, 521, 520), (58, 502, 503, 59), (59, 503, 707, 521), (54, 55, 60, 56), (56, 60, 486, 487), (55, 520, 519, 60), (60, 519, 706, 486), (54, 56, 61, 57), (57, 61, 474, 475), (56, 487, 488, 61), (61, 488, 702, 474), (54, 57, 62, 58), (58, 62, 501, 502), (57, 475, 476, 62), (62, 476, 703, 501), (63, 67, 68, 64), (64, 68, 422, 421), (67, 472, 473, 68), (68, 473, 693, 422), (63, 64, 69, 65), (65, 69, 468, 469), (64, 421, 420, 69), (69, 420, 691, 468), (63, 65, 70, 66), (66, 70, 450, 451), (65, 469, 470, 70), (70, 470, 698, 450), (63, 66, 71, 67), (67, 71, 471, 472), (66, 451, 452, 71), (71, 452, 699, 471), (72, 76, 77, 73), (73, 77, 449, 448), (76, 469, 468, 77), (77, 468, 691, 449), (72, 73, 78, 74), (74, 78, 467, 466), (73, 448, 447, 78), (78, 447, 695, 467), (72, 74, 79, 75), (75, 79, 459, 460), (74, 466, 465, 79), (79, 465, 701, 459), (72, 75, 80, 76), (76, 80, 470, 469), (75, 460, 461, 80), (80, 461, 698, 470), (81, 85, 86, 82), (82, 86, 431, 430), (85, 463, 462, 86), (86, 462, 697, 431), (81, 82, 87, 83), (83, 87, 473, 472), (82, 430, 429, 87), (87, 429, 693, 473), (81, 83, 88, 84), (84, 88, 453, 454), (83, 472, 471, 88), (88, 471, 699, 453), (81, 84, 89, 85), (85, 89, 464, 463), (84, 454, 455, 89), (89, 455, 700, 464), (90, 94, 95, 91), (91, 95, 518, 517), (94, 487, 486, 95), (95, 486, 706, 518), (90, 91, 96, 92), (92, 96, 492, 493), (91, 517, 516, 96), (96, 516, 708, 492), (90, 92, 97, 93), (93, 97, 483, 484), (92, 493, 494, 97), (97, 494, 705, 483), (90, 93, 98, 94), (94, 98, 488, 487), (93, 484, 485, 98), (98, 485, 702, 488), (99, 103, 104, 100), (100, 104, 515, 514), (103, 508, 509, 104), (104, 509, 709, 515), (99, 100, 105, 101), (101, 105, 503, 502), (100, 514, 513, 105), (105, 513, 707, 503), (99, 101, 106, 102), (102, 106, 477, 478), (101, 502, 501, 106), (106, 501, 703, 477), (99, 102, 107, 103), (103, 107, 507, 508), (102, 478, 479, 107), (107, 479, 704, 507), (108, 112, 113, 109), (109, 113, 512, 511), (112, 493, 492, 113), (113, 492, 708, 512), (108, 109, 114, 110), (110, 114, 509, 508), (109, 511, 510, 114), (114, 510, 709, 509), (108, 110, 115, 111), (111, 115, 480, 481), (110, 508, 507, 115), (115, 507, 704, 480), (108, 111, 116, 112), (112, 116, 494, 493), (111, 481, 482, 116), (116, 482, 705, 494), (117, 121, 122, 118), (118, 122, 458, 457), (121, 505, 504, 122), (122, 504, 701, 458), (117, 118, 123, 119), (119, 123, 497, 496), (118, 457, 456, 123), (123, 456, 700, 497), (117, 119, 124, 120), (120, 124, 510, 511), (119, 496, 495, 124), (124, 495, 709, 510), (117, 120, 125, 121), (121, 125, 506, 505), (120, 511, 512, 125), (125, 512, 708, 506), (126, 130, 131, 127), (127, 131, 455, 454), (130, 496, 497, 131), (131, 497, 700, 455), (126, 127, 132, 128), (128, 132, 491, 490), (127, 454, 453, 132), (132, 453, 699, 491), (126, 128, 133, 129), (129, 133, 513, 514), (128, 490, 489, 133), (133, 489, 707, 513), (126, 129, 134, 130), (130, 134, 495, 496), (129, 514, 515, 134), (134, 515, 709, 495), (135, 139, 140, 136), (136, 140, 461, 460), (139, 499, 498, 140), (140, 498, 698, 461), (135, 136, 141, 137), (137, 141, 504, 505), (136, 460, 459, 141), (141, 459, 701, 504), (135, 137, 142, 138), (138, 142, 516, 517), (137, 505, 506, 142), (142, 506, 708, 516), (135, 138, 143, 139), (139, 143, 500, 499), (138, 517, 518, 143), (143, 518, 706, 500), (144, 148, 149, 145), (145, 149, 452, 451), (148, 490, 491, 149), (149, 491, 699, 452), (144, 145, 150, 146), (146, 150, 498, 499), (145, 451, 450, 150), (150, 450, 698, 498), (144, 146, 151, 147), (147, 151, 519, 520), (146, 499, 500, 151), (151, 500, 706, 519), (144, 147, 152, 148), (148, 152, 489, 490), (147, 520, 521, 152), (152, 521, 707, 489), (153, 157, 158, 154), (154, 158, 443, 442), (157, 445, 446, 158), (158, 446, 694, 443), (153, 154, 159, 155), (155, 159, 534, 535), (154, 442, 441, 159), (159, 441, 713, 534), (153, 155, 160, 156), (156, 160, 524, 523), (155, 535, 536, 160), (160, 536, 710, 524), (153, 156, 161, 157), (157, 161, 444, 445), (156, 523, 522, 161), (161, 522, 690, 444), (162, 166, 167, 163), (163, 167, 434, 433), (166, 436, 437, 167), (167, 437, 696, 434), (162, 163, 168, 164), (164, 168, 537, 538), (163, 433, 432, 168), (168, 432, 712, 537), (162, 164, 169, 165), (165, 169, 441, 442), (164, 538, 539, 169), (169, 539, 713, 441), (162, 165, 170, 166), (166, 170, 435, 436), (165, 442, 443, 170), (170, 443, 694, 435), (171, 175, 176, 172), (172, 176, 425, 424), (175, 427, 428, 176), (176, 428, 692, 425), (171, 172, 177, 173), (173, 177, 540, 541), (172, 424, 423, 177), (177, 423, 711, 540), (171, 173, 178, 174), (174, 178, 432, 433), (173, 541, 542, 178), (178, 542, 712, 432), (171, 174, 179, 175), (175, 179, 426, 427), (174, 433, 434, 179), (179, 434, 696, 426), (180, 184, 185, 181), (181, 185, 522, 523), (184, 415, 416, 185), (185, 416, 690, 522), (180, 181, 186, 182), (182, 186, 543, 544), (181, 523, 524, 186), (186, 524, 710, 543), (180, 182, 187, 183), (183, 187, 423, 424), (182, 544, 545, 187), (187, 545, 711, 423), (180, 183, 188, 184), (184, 188, 414, 415), (183, 424, 425, 188), (188, 425, 692, 414), (189, 193, 194, 190), (190, 194, 675, 676), (193, 550, 549, 194), (194, 549, 734, 675), (189, 190, 195, 191), (191, 195, 659, 658), (190, 676, 677, 195), (195, 677, 735, 659), (189, 191, 196, 192), (192, 196, 554, 553), (191, 658, 657, 196), (196, 657, 717, 554), (189, 192, 197, 193), (193, 197, 551, 550), (192, 553, 552, 197), (197, 552, 715, 551), (198, 202, 203, 199), (199, 203, 672, 673), (202, 658, 659, 203), (203, 659, 735, 672), (198, 199, 204, 200), (200, 204, 662, 661), (199, 673, 674, 204), (204, 674, 736, 662), (198, 200, 205, 201), (201, 205, 563, 562), (200, 661, 660, 205), (205, 660, 721, 563), (198, 201, 206, 202), (202, 206, 657, 658), (201, 562, 561, 206), (206, 561, 717, 657), (207, 211, 212, 208), (208, 212, 669, 670), (211, 661, 662, 212), (212, 662, 736, 669), (207, 208, 213, 209), (209, 213, 665, 664), (208, 670, 671, 213), (213, 671, 737, 665), (207, 209, 214, 210), (210, 214, 572, 571), (209, 664, 663, 214), (214, 663, 719, 572), (207, 210, 215, 211), (211, 215, 660, 661), (210, 571, 570, 215), (215, 570, 721, 660), (216, 220, 221, 217), (217, 221, 666, 667), (220, 664, 665, 221), (221, 665, 737, 666), (216, 217, 222, 218), (218, 222, 549, 550), (217, 667, 668, 222), (222, 668, 734, 549), (216, 218, 223, 219), (219, 223, 581, 580), (218, 550, 551, 223), (223, 551, 715, 581), (216, 219, 224, 220), (220, 224, 663, 664), (219, 580, 579, 224), (224, 579, 719, 663), (225, 229, 230, 226), (226, 230, 546, 547), (229, 559, 560, 230), (230, 560, 716, 546), (225, 226, 231, 227), (227, 231, 576, 577), (226, 547, 548, 231), (231, 548, 714, 576), (225, 227, 232, 228), (228, 232, 567, 568), (227, 577, 578, 232), (232, 578, 718, 567), (225, 228, 233, 229), (229, 233, 558, 559), (228, 568, 569, 233), (233, 569, 720, 558), (234, 238, 239, 235), (235, 239, 599, 598), (238, 571, 572, 239), (239, 572, 719, 599), (234, 235, 240, 236), (236, 240, 590, 589), (235, 598, 597, 240), (240, 597, 725, 590), (234, 236, 241, 237), (237, 241, 596, 595), (236, 589, 588, 241), (241, 588, 724, 596), (234, 237, 242, 238), (238, 242, 570, 571), (237, 595, 594, 242), (242, 594, 721, 570), (243, 247, 248, 244), (244, 248, 635, 634), (247, 652, 653, 248), (248, 653, 731, 635), (243, 244, 249, 245), (245, 249, 608, 607), (244, 634, 633, 249), (249, 633, 727, 608), (243, 245, 250, 246), (246, 250, 620, 619), (245, 607, 606, 250), (250, 606, 726, 620), (243, 246, 251, 247), (247, 251, 651, 652), (246, 619, 618, 251), (251, 618, 730, 651), (252, 256, 257, 253), (253, 257, 605, 604), (256, 553, 554, 257), (257, 554, 717, 605), (252, 253, 258, 254), (254, 258, 584, 583), (253, 604, 603, 258), (258, 603, 723, 584), (252, 254, 259, 255), (255, 259, 602, 601), (254, 583, 582, 259), (259, 582, 722, 602), (252, 255, 260, 256), (256, 260, 552, 553), (255, 601, 600, 260), (260, 600, 715, 552), (261, 265, 266, 262), (262, 266, 600, 601), (265, 580, 581, 266), (266, 581, 715, 600), (261, 262, 267, 263), (263, 267, 593, 592), (262, 601, 602, 267), (267, 602, 722, 593), (261, 263, 268, 264), (264, 268, 597, 598), (263, 592, 591, 268), (268, 591, 725, 597), (261, 264, 269, 265), (265, 269, 579, 580), (264, 598, 599, 269), (269, 599, 719, 579), (270, 274, 275, 271), (271, 275, 594, 595), (274, 562, 563, 275), (275, 563, 721, 594), (270, 271, 276, 272), (272, 276, 587, 586), (271, 595, 596, 276), (276, 596, 724, 587), (270, 272, 277, 273), (273, 277, 603, 604), (272, 586, 585, 277), (277, 585, 723, 603), (270, 273, 278, 274), (274, 278, 561, 562), (273, 604, 605, 278), (278, 605, 717, 561), (279, 283, 284, 280), (280, 284, 618, 619), (283, 649, 650, 284), (284, 650, 730, 618), (279, 280, 285, 281), (281, 285, 617, 616), (280, 619, 620, 285), (285, 620, 726, 617), (279, 281, 286, 282), (282, 286, 626, 625), (281, 616, 615, 286), (286, 615, 729, 626), (279, 282, 287, 283), (283, 287, 648, 649), (282, 625, 624, 287), (287, 624, 732, 648), (288, 292, 293, 289), (289, 293, 641, 640), (292, 646, 647, 293), (293, 647, 733, 641), (288, 289, 294, 290), (290, 294, 611, 610), (289, 640, 639, 294), (294, 639, 728, 611), (288, 290, 295, 291), (291, 295, 633, 634), (290, 610, 609, 295), (295, 609, 727, 633), (288, 291, 296, 292), (292, 296, 645, 646), (291, 634, 635, 296), (296, 635, 731, 645), (297, 301, 302, 298), (298, 302, 624, 625), (301, 643, 644, 302), (302, 644, 732, 624), (297, 298, 303, 299), (299, 303, 614, 613), (298, 625, 626, 303), (303, 626, 729, 614), (297, 299, 304, 300), (300, 304, 639, 640), (299, 613, 612, 304), (304, 612, 728, 639), (297, 300, 305, 301), (301, 305, 642, 643), (300, 640, 641, 305), (305, 641, 733, 642), (306, 310, 311, 307), (307, 311, 636, 637), (310, 589, 590, 311), (311, 590, 725, 636), (306, 307, 312, 308), (308, 312, 644, 643), (307, 637, 638, 312), (312, 638, 732, 644), (306, 308, 313, 309), (309, 313, 627, 628), (308, 643, 642, 313), (313, 642, 733, 627), (306, 309, 314, 310), (310, 314, 588, 589), (309, 628, 629, 314), (314, 629, 724, 588), (315, 319, 320, 316), (316, 320, 629, 628), (319, 586, 587, 320), (320, 587, 724, 629), (315, 316, 321, 317), (317, 321, 647, 646), (316, 628, 627, 321), (321, 627, 733, 647), (315, 317, 322, 318), (318, 322, 621, 622), (317, 646, 645, 322), (322, 645, 731, 621), (315, 318, 323, 319), (319, 323, 585, 586), (318, 622, 623, 323), (323, 623, 723, 585), (324, 328, 329, 325), (325, 329, 630, 631), (328, 592, 593, 329), (329, 593, 722, 630), (324, 325, 330, 326), (326, 330, 650, 649), (325, 631, 632, 330), (330, 632, 730, 650), (324, 326, 331, 327), (327, 331, 638, 637), (326, 649, 648, 331), (331, 648, 732, 638), (324, 327, 332, 328), (328, 332, 591, 592), (327, 637, 636, 332), (332, 636, 725, 591), (333, 337, 338, 334), (334, 338, 623, 622), (337, 583, 584, 338), (338, 584, 723, 623), (333, 334, 339, 335), (335, 339, 653, 652), (334, 622, 621, 339), (339, 621, 731, 653), (333, 335, 340, 336), (336, 340, 632, 631), (335, 652, 651, 340), (340, 651, 730, 632), (333, 336, 341, 337), (337, 341, 582, 583), (336, 631, 630, 341), (341, 630, 722, 582), (342, 346, 347, 343), (343, 347, 578, 577), (346, 574, 575, 347), (347, 575, 718, 578), (342, 343, 348, 344), (344, 348, 654, 655), (343, 577, 576, 348), (348, 576, 714, 654), (342, 344, 349, 345), (345, 349, 668, 667), (344, 655, 656, 349), (349, 656, 734, 668), (342, 345, 350, 346), (346, 350, 573, 574), (345, 667, 666, 350), (350, 666, 737, 573), (351, 355, 356, 352), (352, 356, 569, 568), (355, 565, 566, 356), (356, 566, 720, 569), (351, 352, 357, 353), (353, 357, 575, 574), (352, 568, 567, 357), (357, 567, 718, 575), (351, 353, 358, 354), (354, 358, 671, 670), (353, 574, 573, 358), (358, 573, 737, 671), (351, 354, 359, 355), (355, 359, 564, 565), (354, 670, 669, 359), (359, 669, 736, 564), (360, 364, 365, 361), (361, 365, 560, 559), (364, 556, 557, 365), (365, 557, 716, 560), (360, 361, 366, 362), (362, 366, 566, 565), (361, 559, 558, 366), (366, 558, 720, 566), (360, 362, 367, 363), (363, 367, 674, 673), (362, 565, 564, 367), (367, 564, 736, 674), (360, 363, 368, 364), (364, 368, 555, 556), (363, 673, 672, 368), (368, 672, 735, 555), (369, 373, 374, 370), (370, 374, 548, 547), (373, 655, 654, 374), (374, 654, 714, 548), (369, 370, 375, 371), (371, 375, 557, 556), (370, 547, 546, 375), (375, 546, 716, 557), (369, 371, 376, 372), (372, 376, 677, 676), (371, 556, 555, 376), (376, 555, 735, 677), (369, 372, 377, 373), (373, 377, 656, 655), (372, 676, 675, 377), (377, 675, 734, 656), (378, 382, 383, 379), (379, 383, 476, 475), (382, 682, 681, 383), (383, 681, 703, 476), (378, 379, 384, 380), (380, 384, 678, 679), (379, 475, 474, 384), (384, 474, 702, 678), (378, 380, 385, 381), (381, 385, 606, 607), (380, 679, 680, 385), (385, 680, 726, 606), (378, 381, 386, 382), (382, 386, 683, 682), (381, 607, 608, 386), (386, 608, 727, 683), (387, 391, 392, 388), (388, 392, 479, 478), (391, 685, 684, 392), (392, 684, 704, 479), (387, 388, 393, 389), (389, 393, 681, 682), (388, 478, 477, 393), (393, 477, 703, 681), (387, 389, 394, 390), (390, 394, 609, 610), (389, 682, 683, 394), (394, 683, 727, 609), (387, 390, 395, 391), (391, 395, 686, 685), (390, 610, 611, 395), (395, 611, 728, 686), (396, 400, 401, 397), (397, 401, 482, 481), (400, 688, 687, 401), (401, 687, 705, 482), (396, 397, 402, 398), (398, 402, 684, 685), (397, 481, 480, 402), (402, 480, 704, 684), (396, 398, 403, 399), (399, 403, 612, 613), (398, 685, 686, 403), (403, 686, 728, 612), (396, 399, 404, 400), (400, 404, 689, 688), (399, 613, 614, 404), (404, 614, 729, 689), (405, 409, 410, 406), (406, 410, 485, 484), (409, 679, 678, 410), (410, 678, 702, 485), (405, 406, 411, 407), (407, 411, 687, 688), (406, 484, 483, 411), (411, 483, 705, 687), (405, 407, 412, 408), (408, 412, 615, 616), (407, 688, 689, 412), (412, 689, 729, 615), (405, 408, 413, 409), (409, 413, 680, 679), (408, 616, 617, 413), (413, 617, 726, 680), (741, 746, 824, 772, 768, 773, 852, 763, 759, 764, 849, 754, 750, 755, 846, 745), (738, 739, 743, 742), (739, 865, 864, 743), (742, 743, 822, 823), (743, 864, 871, 822), (738, 740, 744, 739), (740, 847, 848, 744), (739, 744, 866, 865), (744, 848, 872, 866), (738, 741, 745, 740), (740, 745, 846, 847), (738, 742, 746, 741), (742, 823, 824, 746), (747, 748, 752, 751), (748, 862, 861, 752), (751, 752, 848, 847), (752, 861, 872, 848), (747, 749, 753, 748), (749, 850, 851, 753), (748, 753, 863, 862), (753, 851, 873, 863), (747, 750, 754, 749), (749, 754, 849, 850), (747, 751, 755, 750), (751, 847, 846, 755), (756, 757, 761, 760), (757, 859, 858, 761), (760, 761, 851, 850), (761, 858, 873, 851), (756, 758, 762, 757), (758, 853, 854, 762), (757, 762, 860, 859), (762, 854, 874, 860), (756, 759, 763, 758), (758, 763, 852, 853), (756, 760, 764, 759), (760, 850, 849, 764), (765, 766, 770, 769), (766, 856, 855, 770), (769, 770, 854, 853), (770, 855, 874, 854), (765, 767, 771, 766), (767, 823, 822, 771), (766, 771, 857, 856), (771, 822, 871, 857), (765, 768, 772, 767), (767, 772, 824, 823), (765, 769, 773, 768), (769, 853, 852, 773), (774, 775, 779, 778), (775, 820, 819, 779), (778, 779, 830, 829), (779, 819, 868, 830), (774, 776, 780, 775), (776, 841, 840, 780), (775, 780, 821, 820), (780, 840, 867, 821), (774, 777, 781, 776), (777, 835, 834, 781), (776, 781, 842, 841), (781, 834, 869, 842), (774, 778, 782, 777), (778, 829, 828, 782), (777, 782, 836, 835), (782, 828, 870, 836), (783, 784, 788, 787), (784, 841, 842, 788), (787, 788, 839, 838), (788, 842, 869, 839), (783, 785, 789, 784), (785, 844, 843, 789), (784, 789, 840, 841), (789, 843, 867, 840), (783, 786, 790, 785), (786, 856, 857, 790), (785, 790, 845, 844), (790, 857, 871, 845), (783, 787, 791, 786), (787, 838, 837, 791), (786, 791, 855, 856), (791, 837, 874, 855), (792, 793, 797, 796), (793, 835, 836, 797), (796, 797, 833, 832), (797, 836, 870, 833), (792, 794, 798, 793), (794, 838, 839, 798), (793, 798, 834, 835), (798, 839, 869, 834), (792, 795, 799, 794), (795, 859, 860, 799), (794, 799, 837, 838), (799, 860, 874, 837), (792, 796, 800, 795), (796, 832, 831, 800), (795, 800, 858, 859), (800, 831, 873, 858), (801, 802, 806, 805), (802, 829, 830, 806), (805, 806, 827, 826), (806, 830, 868, 827), (801, 803, 807, 802), (803, 832, 833, 807), (802, 807, 828, 829), (807, 833, 870, 828), (801, 804, 808, 803), (804, 862, 863, 808), (803, 808, 831, 832), (808, 863, 873, 831), (801, 805, 809, 804), (805, 826, 825, 809), (804, 809, 861, 862), (809, 825, 872, 861), (810, 811, 815, 814), (811, 820, 821, 815), (814, 815, 843, 844), (815, 821, 867, 843), (810, 812, 816, 811), (812, 826, 827, 816), (811, 816, 819, 820), (816, 827, 868, 819), (810, 813, 817, 812), (813, 865, 866, 817), (812, 817, 825, 826), (817, 866, 872, 825), (810, 814, 818, 813), (814, 844, 845, 818), (813, 818, 864, 865), (818, 845, 871, 864), (875, 903, 927, 908), (875, 908, 925, 893), (875, 893, 917, 889), (875, 889, 918, 903), (876, 893, 925, 907), (876, 907, 926, 894), (876, 894, 920, 892), (876, 892, 917, 893), (877, 904, 928, 906), (877, 906, 927, 903), (877, 903, 918, 890), (877, 890, 919, 904), (878, 894, 926, 905), (878, 905, 928, 904), (878, 904, 919, 891), (878, 891, 920, 894), (879, 898, 924, 897), (879, 897, 923, 899), (879, 899, 921, 900), (879, 900, 922, 898), (880, 889, 917, 892), (880, 892, 920, 891), (880, 891, 919, 890), (880, 890, 918, 889), (881, 902, 932, 916), (881, 916, 930, 910), (881, 910, 928, 905), (881, 905, 926, 902), (882, 910, 930, 915), (882, 915, 929, 909), (882, 909, 927, 906), (882, 906, 928, 910), (883, 901, 931, 914), (883, 914, 932, 902), (883, 902, 926, 907), (883, 907, 925, 901), (884, 909, 929, 913), (884, 913, 931, 901), (884, 901, 925, 908), (884, 908, 927, 909), (885, 895, 922, 900), (885, 900, 921, 911), (885, 911, 931, 913), (885, 913, 929, 895), (886, 911, 921, 899), (886, 899, 923, 912), (886, 912, 932, 914), (886, 914, 931, 911), (887, 896, 924, 898), (887, 898, 922, 895), (887, 895, 929, 915), (887, 915, 930, 896), (888, 912, 923, 897), (888, 897, 924, 896), (888, 896, 930, 916), (888, 916, 932, 912)])
me_cube_064.polygons.foreach_set('use_smooth', [1, 1, 1, 1, 1, 1, 1, 1, 1, 1, 1, 1, 1, 1, 1, 1, 1, 1, 1, 1, 1, 1, 1, 1, 1, 1, 1, 1, 1, 1, 1, 1, 1, 1, 1, 1, 1, 1, 1, 1, 1, 1, 1, 1, 1, 1, 1, 1, 1, 1, 1, 1, 1, 1, 1, 1, 1, 1, 1, 1, 1, 1, 1, 1, 1, 1, 1, 1, 1, 1, 1, 1, 1, 1, 1, 1, 1, 1, 1, 1, 1, 1, 1, 1, 1, 1, 1, 1, 1, 1, 1, 1, 1, 1, 1, 1, 1, 1, 1, 1, 1, 1, 1, 1, 1, 1, 1, 1, 1, 1, 1, 1, 1, 1, 1, 1, 1, 1, 1, 1, 1, 1, 1, 1, 1, 1, 1, 1, 1, 1, 1, 1, 1, 1, 1, 1, 1, 1, 1, 1, 1, 1, 1, 1, 1, 1, 1, 1, 1, 1, 1, 1, 1, 1, 1, 1, 1, 1, 1, 1, 1, 1, 1, 1, 1, 1, 1, 1, 1, 1, 1, 1, 1, 1, 1, 1, 1, 1, 1, 1, 1, 1, 1, 1, 1, 1, 1, 1, 1, 1, 1, 1, 1, 1, 1, 1, 1, 1, 1, 1, 1, 1, 1, 1, 1, 1, 1, 1, 1, 1, 1, 1, 1, 1, 1, 1, 1, 1, 1, 1, 1, 1, 1, 1, 1, 1, 1, 1, 1, 1, 1, 1, 1, 1, 1, 1, 1, 1, 1, 1, 1, 1, 1, 1, 1, 1, 1, 1, 1, 1, 1, 1, 1, 1, 1, 1, 1, 1, 1, 1, 1, 1, 1, 1, 1, 1, 1, 1, 1, 1, 1, 1, 1, 1, 1, 1, 1, 1, 1, 1, 1, 1, 1, 1, 1, 1, 1, 1, 1, 1, 1, 1, 1, 1, 1, 1, 1, 1, 1, 1, 1, 1, 1, 1, 1, 1, 1, 1, 1, 1, 1, 1, 1, 1, 1, 1, 1, 1, 1, 1, 1, 1, 1, 1, 1, 1, 1, 1, 1, 1, 1, 1, 1, 1, 1, 1, 1, 1, 1, 1, 1, 1, 1, 1, 1, 1, 1, 1, 1, 1, 1, 1, 1, 1, 1, 1, 1, 1, 1, 1, 1, 1, 1, 1, 1, 1, 1, 1, 1, 1, 1, 1, 1, 1, 1, 1, 1, 1, 1, 1, 1, 1, 1, 1, 1, 1, 1, 1, 1, 1, 1, 1, 1, 1, 1, 1, 1, 1, 1, 1, 1, 1, 1, 1, 1, 1, 1, 1, 1, 1, 1, 1, 1, 1, 1, 1, 1, 1, 1, 1, 1, 1, 1, 1, 1, 1, 1, 1, 1, 1, 1, 1, 1, 1, 1, 1, 1, 1, 1, 1, 1, 1, 1, 1, 1, 1, 1, 1, 1, 1, 1, 1, 1, 1, 1, 1, 1, 1, 1, 1, 1, 1, 1, 1, 1, 1, 1, 1, 1, 1, 1, 1, 1, 1, 1, 1, 1, 1, 1, 1, 1, 1, 1, 1, 1, 1, 1, 1, 1, 1, 1, 1, 1, 1, 1, 1, 1, 1, 1, 1, 1, 1, 1, 1, 1, 1, 1, 1, 1, 1, 1, 1, 1, 1, 1, 1, 1, 1, 1, 1, 1, 1, 1, 1, 1, 1, 1, 1, 1, 1, 1, 1, 1, 1, 1, 1, 1, 1, 1, 1, 1, 1, 1, 1, 1, 1, 1, 1, 1, 1, 1, 1, 1, 1, 1, 1, 1, 1, 1, 1, 1, 1, 1, 1, 1, 1, 1, 1, 1, 1, 1, 1, 1, 1, 1, 1, 1, 1, 1, 1, 1, 1, 1, 1, 1, 1, 1, 1, 1, 1, 1, 1, 1, 1, 1, 1, 1, 1, 1, 1, 1, 1, 1, 1, 1, 1, 1, 1, 1, 1, 1, 1, 1, 1, 1, 1, 1, 1, 1, 1, 1, 1, 1, 1, 1, 1, 1, 1, 1, 1, 1, 1, 1, 1, 1, 1, 1, 1, 1, 1, 1, 1, 1, 1, 1, 1, 1, 1, 1, 1, 1, 1, 1, 1, 1, 1, 1, 1, 1, 1, 1, 1, 1, 1, 1, 1, 1, 1, 1, 1, 1, 1, 1, 1, 1, 1, 1, 1, 1, 1, 1, 1, 1, 1, 1, 1, 1, 1, 1, 1, 1, 1, 1, 1, 1, 1, 1, 1, 1, 1, 1, 1, 1, 1, 1, 1, 1, 1, 1, 1, 1, 1, 1, 1, 1, 1, 1, 1, 1, 1, 1, 1, 1, 1, 1, 1, 1, 1, 1, 1, 1, 1, 1, 1, 1, 1, 0, 1, 1, 1, 1, 1, 1, 1, 1, 1, 1, 1, 1, 1, 1, 1, 1, 1, 1, 1, 1, 1, 1, 1, 1, 1, 1, 1, 1, 1, 1, 1, 1, 1, 1, 1, 1, 1, 1, 1, 1, 1, 1, 1, 1, 1, 1, 1, 1, 1, 1, 1, 1, 1, 1, 1, 1, 1, 1, 1, 1, 1, 1, 1, 1, 1, 1, 1, 1, 1, 1, 1, 1, 1, 1, 1, 1, 1, 1, 1, 1, 1, 1, 1, 1, 1, 1, 1, 1, 1, 1, 1, 1, 1, 1, 1, 1, 1, 1, 1, 1, 1, 1, 1, 1, 1, 1, 1, 1, 1, 1, 1, 1, 1, 1, 1, 1, 1, 1, 1, 1, 1, 1, 1, 1, 1, 1, 1, 1, 1, 1, 1, 1, 1, 1, 1, 1, 1, 1, 1, 1, 1, 1, 1, 1, 1, 1, 1, 1, 1, 1, 1, 1, 1, 1, 1, 1, 1, 1, 1, 1, 1, 1, 1, 1, 1, 1, 1, 1, 1, 1, 1, 1, 1, 1, 1, 1, 1, 1, 1, 1, 1, 1, 1, 1])
me_cube_064.polygons.foreach_set('material_index', [0, 0, 0, 0, 0, 0, 0, 0, 0, 0, 0, 0, 0, 0, 0, 0, 0, 0, 0, 0, 0, 0, 0, 0, 0, 0, 0, 0, 0, 0, 0, 0, 0, 0, 0, 0, 0, 0, 0, 0, 0, 0, 0, 0, 0, 0, 0, 0, 0, 0, 0, 0, 0, 0, 0, 0, 0, 0, 0, 0, 0, 0, 0, 0, 0, 0, 0, 0, 0, 0, 0, 0, 0, 0, 0, 0, 0, 0, 0, 0, 0, 0, 0, 0, 0, 0, 0, 0, 0, 0, 0, 0, 0, 0, 0, 0, 0, 0, 0, 0, 0, 0, 0, 0, 0, 0, 0, 0, 0, 0, 0, 0, 0, 0, 0, 0, 0, 0, 0, 0, 0, 0, 0, 0, 0, 0, 0, 0, 0, 0, 0, 0, 0, 0, 0, 0, 0, 0, 0, 0, 0, 0, 0, 0, 0, 0, 0, 0, 0, 0, 0, 0, 0, 0, 0, 0, 0, 0, 0, 0, 0, 0, 0, 0, 0, 0, 0, 0, 0, 0, 0, 0, 0, 0, 0, 0, 0, 0, 0, 0, 0, 0, 0, 0, 0, 0, 0, 0, 0, 0, 0, 0, 0, 0, 0, 0, 0, 0, 0, 0, 0, 0, 0, 0, 0, 0, 0, 0, 0, 0, 0, 0, 0, 0, 0, 0, 0, 0, 0, 0, 0, 0, 0, 0, 0, 0, 0, 0, 0, 0, 0, 0, 0, 0, 0, 0, 0, 0, 0, 0, 0, 0, 0, 0, 0, 0, 0, 0, 0, 0, 0, 0, 0, 0, 0, 0, 0, 0, 0, 0, 0, 0, 0, 0, 0, 0, 0, 0, 0, 0, 0, 0, 0, 0, 0, 0, 0, 0, 0, 0, 0, 0, 0, 0, 0, 0, 0, 0, 0, 0, 0, 0, 0, 0, 0, 0, 0, 0, 0, 0, 0, 0, 0, 0, 0, 0, 0, 0, 0, 0, 0, 0, 0, 0, 0, 0, 0, 0, 0, 0, 0, 0, 0, 0, 0, 0, 0, 0, 0, 0, 0, 0, 0, 0, 0, 0, 0, 0, 0, 0, 0, 0, 0, 0, 0, 0, 0, 0, 0, 0, 0, 0, 0, 0, 0, 0, 0, 0, 0, 0, 0, 0, 0, 0, 0, 0, 0, 0, 0, 0, 0, 0, 0, 0, 0, 0, 0, 0, 0, 0, 0, 0, 0, 0, 0, 0, 0, 0, 0, 0, 0, 0, 0, 0, 0, 0, 0, 0, 0, 0, 0, 0, 0, 0, 0, 0, 0, 0, 0, 0, 0, 0, 0, 0, 0, 0, 0, 0, 0, 0, 0, 0, 0, 0, 0, 0, 0, 0, 0, 0, 0, 0, 0, 0, 0, 0, 0, 0, 0, 0, 0, 0, 0, 0, 0, 0, 0, 0, 0, 0, 0, 0, 0, 0, 0, 0, 0, 0, 0, 0, 0, 0, 0, 0, 0, 0, 0, 0, 0, 0, 0, 0, 0, 0, 0, 0, 0, 0, 0, 0, 0, 0, 0, 0, 0, 0, 0, 0, 0, 0, 0, 0, 0, 0, 0, 0, 0, 0, 0, 0, 0, 0, 0, 0, 0, 0, 0, 0, 0, 0, 0, 0, 0, 0, 0, 0, 0, 0, 0, 0, 0, 0, 0, 0, 0, 0, 0, 0, 0, 0, 0, 0, 0, 0, 0, 0, 0, 0, 0, 0, 0, 0, 0, 0, 0, 0, 0, 0, 0, 0, 0, 0, 0, 0, 0, 0, 0, 0, 0, 0, 0, 0, 0, 0, 0, 0, 0, 0, 0, 0, 0, 0, 0, 0, 0, 0, 0, 0, 0, 0, 0, 0, 0, 0, 0, 0, 0, 0, 0, 0, 0, 0, 0, 0, 0, 0, 0, 0, 0, 0, 0, 0, 0, 0, 0, 0, 0, 0, 0, 0, 0, 0, 0, 0, 0, 0, 0, 0, 0, 0, 0, 0, 0, 0, 0, 0, 0, 0, 0, 0, 0, 0, 0, 0, 0, 0, 0, 0, 0, 0, 0, 0, 0, 0, 0, 0, 0, 0, 0, 0, 0, 0, 0, 0, 0, 0, 0, 0, 0, 0, 0, 0, 0, 0, 0, 0, 0, 0, 0, 0, 0, 0, 0, 0, 0, 0, 0, 0, 0, 0, 0, 0, 0, 0, 0, 0, 0, 0, 0, 0, 0, 0, 0, 0, 0, 0, 0, 0, 0, 0, 0, 0, 0, 0, 0, 0, 0, 0, 0, 0, 0, 0, 0, 0, 0, 0, 0, 0, 0, 0, 0, 0, 0, 0, 0, 0, 0, 0, 0, 0, 0, 0, 0, 0, 0, 0, 2, 2, 2, 2, 2, 2, 2, 2, 2, 2, 2, 2, 2, 2, 2, 2, 2, 2, 2, 2, 2, 2, 2, 2, 2, 2, 2, 2, 2, 2, 2, 2, 2, 2, 2, 2, 2, 2, 2, 2, 2, 2, 2, 2, 2, 2, 2, 2, 2, 2, 2, 2, 2, 2, 2, 2, 2, 2, 2, 2, 2, 2, 2, 2, 2, 2, 2, 2, 2, 2, 2, 2, 2, 2, 2, 2, 2, 2, 2, 2, 2, 2, 2, 2, 2, 2, 2, 2, 2, 2, 2, 2, 2, 2, 2, 2, 2, 2, 2, 2, 2, 2, 2, 2, 2, 2, 2, 2, 2, 2, 2, 2, 2, 2, 2, 2, 2, 2, 2, 2, 2, 2, 2, 2, 2, 2, 2, 2, 2, 3, 3, 3, 3, 3, 3, 3, 3, 3, 3, 3, 3, 3, 3, 3, 3, 3, 3, 3, 3, 3, 3, 3, 3, 3, 3, 3, 3, 3, 3, 3, 3, 3, 3, 3, 3, 3, 3, 3, 3, 3, 3, 3, 3, 3, 3, 3, 3, 3, 3, 3, 3, 3, 3, 3, 3])
me_cube_064.materials.append(mat_glass)
me_cube_064.materials.append(mat_liquid_cyan)
me_cube_064.materials.append(mat_liquid_magenta)
me_cube_064.materials.append(mat_brown)
me_cube_064.use_remesh_preserve_volume = False
me_cube_064.use_remesh_preserve_attributes = False
me_cube_064.use_mirror_vertex_groups = False
me_cube_064.update()

# ---- objects
ob_potion4_filled = bpy.data.objects.new('Potion4_Filled', me_cube_064)

# ---- transforms, parenting, visibility, modifiers, constraints
ob_potion4_filled.location = (0.0, 0.0, 0.0)
ob_potion4_filled.lineart.crease_threshold = 0.0

# ---- collection membership
col_collection_1.objects.link(ob_potion4_filled)

# ---- scene / render settings (as saved in the file)
scene.frame_start = 1; scene.frame_end = 250; scene.frame_set(0)
scene.render.engine = 'CYCLES'
scene.render.resolution_x = 1000
scene.render.resolution_y = 1000
scene.render.dither_intensity = 0.0
scene.cycles.samples = 200
scene.cycles.sampling_pattern = 'TABULATED_SOBOL'
scene.cycles.light_sampling_threshold = 0.0
scene.cycles.use_adaptive_sampling = False
scene.cycles.use_light_tree = False
scene.cycles.caustics_reflective = False
scene.cycles.caustics_refractive = False
scene.cycles.blur_glossy = 0.0
scene.cycles.max_bounces = 2
scene.cycles.pixel_filter_type = 'GAUSSIAN'
scene.cycles.sample_clamp_indirect = 0.0
scene.view_settings.view_transform = 'Standard'
bpy.context.view_layer.update()

# ---- added for rendering (the .blend has no active camera): camera
cam_auto = bpy.data.cameras.new('AutoCamera')
cam_auto.lens = 50.0
cam_auto.sensor_width = 36.0
cam_auto.clip_end = 1000.0
ob_auto_camera = bpy.data.objects.new('AutoCamera', cam_auto)
scene.collection.objects.link(ob_auto_camera)
ob_auto_camera.location = (1.48106, -1.77727, 1.797)
ob_auto_camera.rotation_euler = (1.09748, -7.21219e-08, 0.694738)
scene.camera = ob_auto_camera
bpy.context.view_layer.update()
